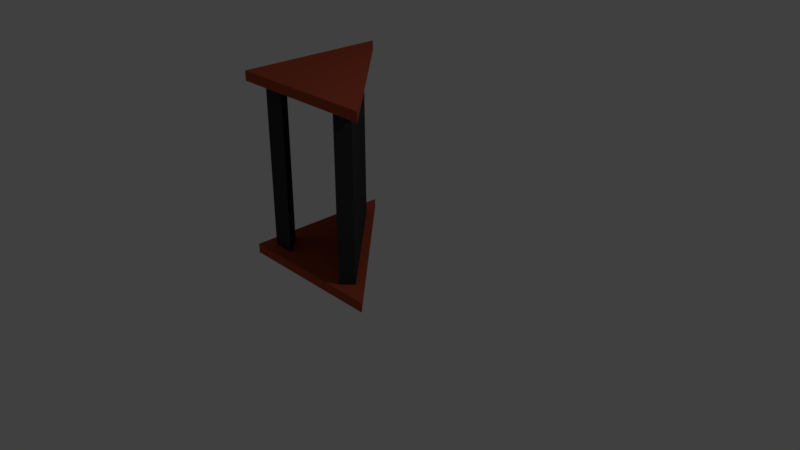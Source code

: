# Source: TriangularMirror.blend  (saved by Blender 2.79.0; exported with 4.5.12 LTS)
import bpy
from mathutils import Matrix  # noqa: F401  (used for matrix-valued properties, if any)

bpy.ops.wm.read_factory_settings(use_empty=True)
scene = bpy.context.scene
scene.name = 'Scene'

# ---- collections
col_collection_1 = bpy.data.collections.new('Collection 1'); scene.collection.children.link(col_collection_1)

# ---- materials (node trees are filled in below, after node groups)
mat_material_001 = bpy.data.materials.new('Material.001')
mat_material_001.alpha_threshold = 0.0
mat_material_001.use_transparent_shadow = False
mat_material_001.diffuse_color = (0.42, 0.07922, 0.03824, 1.0)
mat_material_001.roughness = 0.5
mat_material_002 = bpy.data.materials.new('Material.002')
mat_material_002.alpha_threshold = 0.0
mat_material_002.use_transparent_shadow = False
mat_material_002.diffuse_color = (0.04203, 0.04203, 0.04203, 1.0)
mat_material_002.roughness = 0.5

# ---- material node trees

# ---- world
world_world = bpy.data.worlds.new('World'); scene.world = world_world
world_world.color = (0.05088, 0.05088, 0.05088)
world_world.use_sun_shadow = False
world_world.sun_shadow_jitter_overblur = 0.0
world_world.cycles.sampling_method = 'MANUAL'

# ---- cameras
cam_camera = bpy.data.cameras.new('Camera')
cam_camera.clip_end = 100.0
cam_camera.lens = 35.0
cam_camera.sensor_width = 32.0
cam_camera.sensor_height = 18.0
cam_camera.ortho_scale = 7.314
cam_camera.dof.focus_distance = 0.0
cam_camera.dof.aperture_fstop = 128.0

# ---- lights
light_lamp = bpy.data.lights.new('Lamp', 'POINT')
light_lamp.transmission_factor = 0.0
light_lamp.cutoff_distance = 30.0
light_lamp.energy = 100.0
light_lamp.shadow_buffer_clip_start = 1.001
light_lamp.shadow_soft_size = 0.1
light_lamp.shadow_maximum_resolution = 0.006
light_lamp.use_absolute_resolution = True

# ---- meshes
me_plane = bpy.data.meshes.new('Plane')
me_plane.from_pydata([(-1.0, -1.0, 0.0), (1.0, -1.0, 0.0), (-1.0, 1.0, 0.0), (1.0, -1.0, 0.1237), (-1.0, -1.0, 0.1237), (-1.0, 1.0, 0.1237), (-0.5356, -0.8387, 0.1237), (-0.8332, -0.8387, 0.1237), (-0.8332, -0.5411, 0.1237), (-0.8332, -0.5411, 2.298), (-0.5356, -0.8387, 2.298), (-0.8332, -0.8387, 2.298), (1.0, -1.0, 2.284), (-1.0, -1.0, 2.284), (-1.0, 1.0, 2.284), (-1.0, 1.0, 2.408), (1.0, -1.0, 2.408), (-1.0, -1.0, 2.408), (0.4983, -0.9159, 2.329), (0.4983, -0.9159, 0.07901), (-0.9159, 0.4983, 2.329), (-0.9159, 0.4983, 0.07901), (-0.7745, 0.6397, 2.329), (0.6397, -0.7745, 2.329), (0.6397, -0.7745, 0.07901), (-0.7745, 0.6397, 0.07901)], [], [(0, 2, 1), (4, 3, 5), (1, 2, 5, 3), (0, 1, 3, 4), (2, 0, 4, 5), (7, 8, 6), (11, 10, 9), (8, 7, 11, 9), (7, 6, 10, 11), (6, 8, 9, 10), (13, 14, 12), (17, 16, 15), (14, 13, 17, 15), (13, 12, 16, 17), (12, 14, 15, 16), (18, 20, 21, 19), (23, 24, 25, 22), (21, 20, 22, 25), (18, 19, 24, 23), (19, 21, 25, 24), (20, 18, 23, 22)])
me_plane.polygons.foreach_set('material_index', [0, 0, 0, 0, 0, 1, 1, 1, 1, 1, 0, 0, 0, 0, 0, 1, 1, 1, 1, 1, 1])
me_plane.materials.append(mat_material_001)
me_plane.materials.append(mat_material_002)
me_plane.use_remesh_preserve_volume = False
me_plane.use_remesh_preserve_attributes = False
me_plane.use_mirror_vertex_groups = False
me_plane.update()

# ---- objects
ob_plane = bpy.data.objects.new('Plane', me_plane)
ob_lamp = bpy.data.objects.new('Lamp', light_lamp)
ob_camera = bpy.data.objects.new('Camera', cam_camera)

# ---- transforms, parenting, visibility, modifiers, constraints
ob_plane.location = (0.0, 0.0, 0.0)
ob_plane.lineart.crease_threshold = 0.0
ob_lamp.location = (4.076, 1.005, 5.904)
ob_lamp.rotation_euler = (0.6503, 0.05522, 1.866)
ob_lamp.lock_rotations_4d = False
ob_lamp.empty_display_type = 'ARROWS'
ob_lamp.color = (0.0, 0.0, 0.0, 0.0)
ob_lamp.lineart.crease_threshold = 0.0
ob_camera.location = (7.481, -6.508, 5.344)
ob_camera.rotation_euler = (1.109, 0.0, 0.8149)
ob_camera.lock_rotations_4d = False
ob_camera.empty_display_type = 'ARROWS'
ob_camera.color = (0.0, 0.0, 0.0, 0.0)
ob_camera.display_type = 'WIRE'
ob_camera.lineart.crease_threshold = 0.0

# ---- collection membership
col_collection_1.objects.link(ob_plane)
col_collection_1.objects.link(ob_lamp)
col_collection_1.objects.link(ob_camera)

# ---- scene / render settings (as saved in the file)
scene.camera = ob_camera
scene.frame_start = 1; scene.frame_end = 250; scene.frame_set(1)
scene.render.engine = 'BLENDER_EEVEE_NEXT'
scene.render.resolution_percentage = 50
scene.render.dither_intensity = 0.0
scene.cycles.use_denoising = False
scene.cycles.samples = 128
scene.cycles.sampling_pattern = 'TABULATED_SOBOL'
scene.cycles.use_adaptive_sampling = False
scene.cycles.use_light_tree = False
scene.cycles.blur_glossy = 0.0
scene.cycles.sample_clamp_indirect = 0.0
scene.view_settings.view_transform = 'Standard'
bpy.context.view_layer.update()
